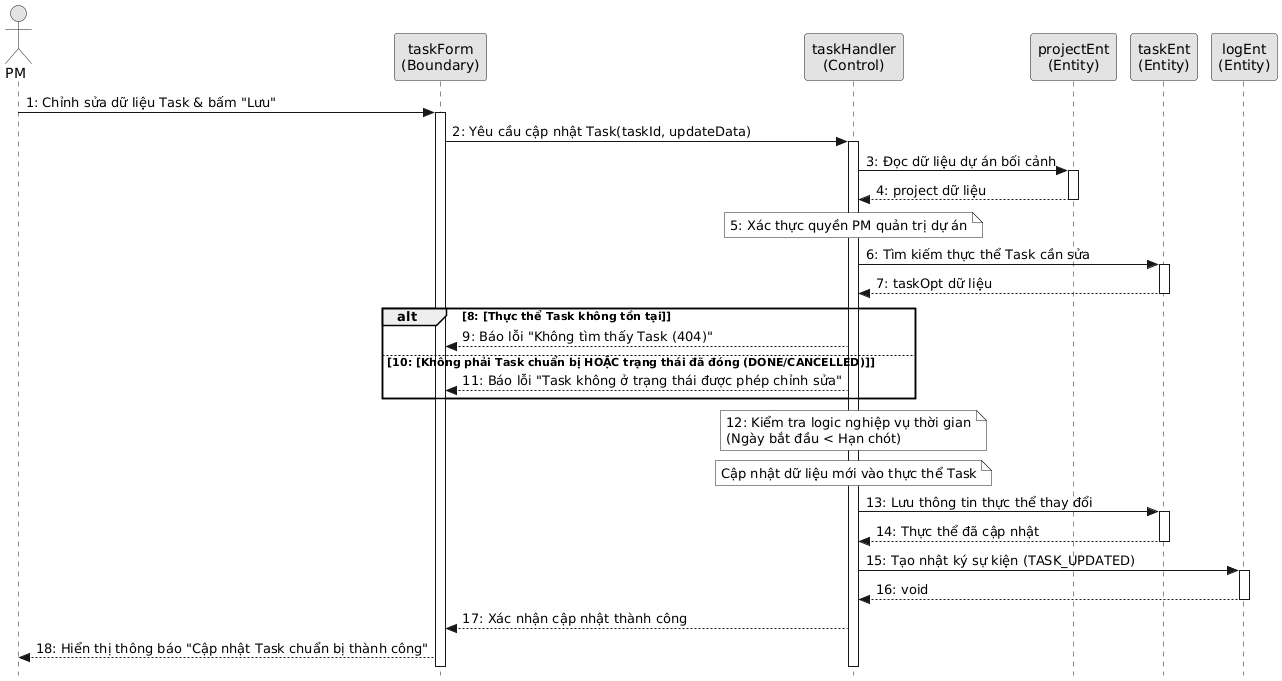

The diagram above was rendered by PlantUML. Its source (embedded in the PNG):
@startuml
skinparam style strictuml
skinparam monochrome true
skinparam ParticipantPadding 2
skinparam BoxPadding 0

actor "PM" as actorPM
participant "taskForm\n(Boundary)" as taskForm
participant "taskHandler\n(Control)" as taskHandler
participant "projectEnt\n(Entity)" as projectEnt
participant "taskEnt\n(Entity)" as taskEnt
participant "logEnt\n(Entity)" as logEnt

actorPM -> taskForm ++ : 1: Chỉnh sửa dữ liệu Task & bấm "Lưu"
  taskForm -> taskHandler ++ : 2: Yêu cầu cập nhật Task(taskId, updateData)
    taskHandler -> projectEnt ++ : 3: Đọc dữ liệu dự án bối cảnh
    return 4: project dữ liệu
    
    note over taskHandler: 5: Xác thực quyền PM quản trị dự án
    
    taskHandler -> taskEnt ++ : 6: Tìm kiếm thực thể Task cần sửa
    return 7: taskOpt dữ liệu
    
    alt 8: [Thực thể Task không tồn tại]
      taskHandler --> taskForm : 9: Báo lỗi "Không tìm thấy Task (404)"
    else 10: [Không phải Task chuẩn bị HOẶC trạng thái đã đóng (DONE/CANCELLED)]
      taskHandler --> taskForm : 11: Báo lỗi "Task không ở trạng thái được phép chỉnh sửa"
    end
    
    note over taskHandler: 12: Kiểm tra logic nghiệp vụ thời gian\n(Ngày bắt đầu < Hạn chót)
    
    note over taskHandler: Cập nhật dữ liệu mới vào thực thể Task
    taskHandler -> taskEnt ++ : 13: Lưu thông tin thực thể thay đổi
    return 14: Thực thể đã cập nhật
    
    taskHandler -> logEnt ++ : 15: Tạo nhật ký sự kiện (TASK_UPDATED)
    return 16: void
    
  taskHandler --> taskForm : 17: Xác nhận cập nhật thành công
taskForm --> actorPM : 18: Hiển thị thông báo "Cập nhật Task chuẩn bị thành công"
@endum